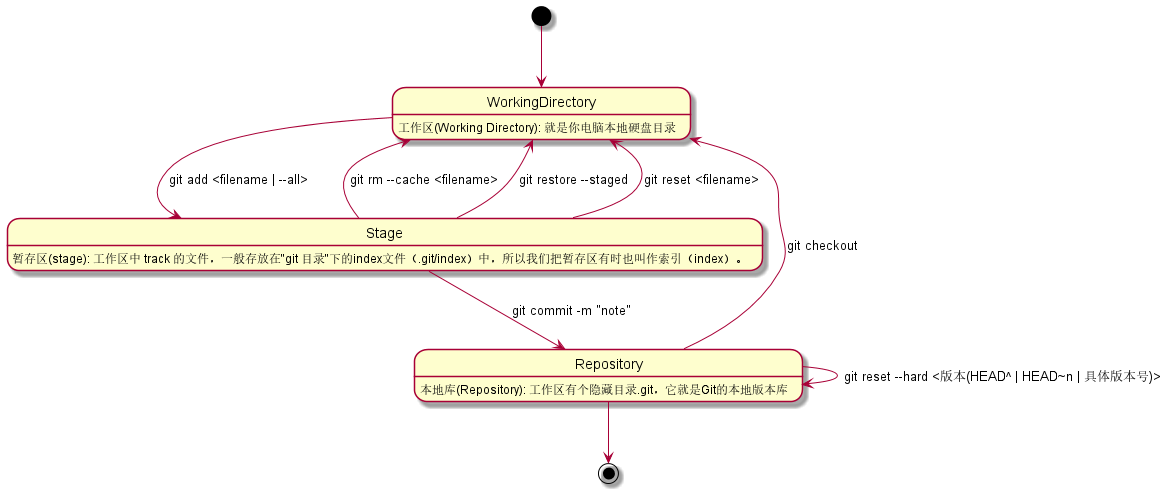

The diagram above was rendered by PlantUML. Its source (embedded in the PNG):
@startuml

' 使用 git 绝大多数的操作就是 add 、 commit 和 checkout
[*] --> WorkingDirectory
WorkingDirectory: 工作区(Working Directory): 就是你电脑本地硬盘目录
WorkingDirectory --> Stage: git add <filename | --all>
Stage: 暂存区(stage): 工作区中 track 的文件，一般存放在"git 目录"下的index文件（.git/index）中，所以我们把暂存区有时也叫作索引（index）。
Stage --> Repository: git commit -m "note"
Repository: 本地库(Repository): 工作区有个隐藏目录.git，它就是Git的本地版本库
Repository --> Repository: git reset --hard <版本(HEAD^ | HEAD~n | 具体版本号)>
Repository --> [*]
Repository --> WorkingDirectory: git checkout

Stage --> WorkingDirectory: git rm --cache <filename>
Stage --> WorkingDirectory: git restore --staged
Stage --> WorkingDirectory: git reset <filename>
' WorkingDirectory --> [*]: git restore <filename>\n 放弃工作区的变化

@enduml